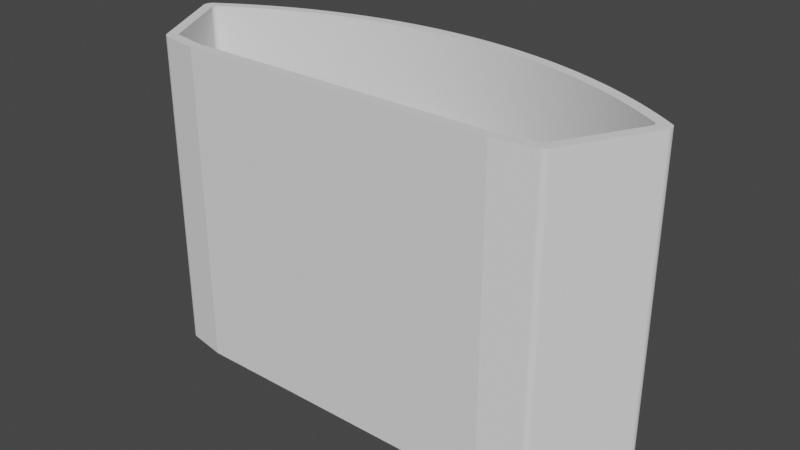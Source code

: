 # Source: LampHousing.blend  (saved by Blender 4.2.66; exported with 4.5.12 LTS)
import bpy
from mathutils import Matrix  # noqa: F401  (used for matrix-valued properties, if any)

bpy.ops.wm.read_factory_settings(use_empty=True)
scene = bpy.context.scene
scene.name = 'Scene'

# ---- node groups
ng_geometry_nodes_001 = bpy.data.node_groups.new('Geometry Nodes.001', 'GeometryNodeTree')
_s = ng_geometry_nodes_001.interface.new_socket(name='Geometry', in_out='OUTPUT', socket_type='NodeSocketGeometry')
_s = ng_geometry_nodes_001.interface.new_socket(name='Geometry', in_out='INPUT', socket_type='NodeSocketGeometry')
ng_geometry_nodes_001.is_modifier = True
_N = ng_geometry_nodes_001.nodes; _L = ng_geometry_nodes_001.links
n0 = _N.new('NodeGroupInput'); n0.name = 'Group Input'; n0.location = (-340, 0)
n1 = _N.new('NodeGroupOutput'); n1.name = 'Group Output'; n1.location = (200, 0)
n2 = _N.new('GeometryNodeSetPosition'); n2.name = 'Set Position'; n2.location = (-54, 95)
n2.inputs[3].default_value = (0.0, 0.0, -31.0)
_L.new(n2.outputs[0], n1.inputs[0])
_L.new(n0.outputs[0], n2.inputs[0])
n1.is_active_output = True

# ---- world
world_world = bpy.data.worlds.new('World'); scene.world = world_world
world_world.use_nodes = True; world_world.node_tree.nodes.clear()
_N = world_world.node_tree.nodes; _L = world_world.node_tree.links
n0 = _N.new('ShaderNodeOutputWorld'); n0.name = 'World Output'; n0.location = (300, 300)
n1 = _N.new('ShaderNodeBackground'); n1.name = 'Background'; n1.location = (10, 300)
n1.inputs[0].default_value = (0.05088, 0.05088, 0.05088, 1.0)
_L.new(n1.outputs[0], n0.inputs[0])
n0.is_active_output = True
world_world.color = (0.05088, 0.05088, 0.05088)
world_world.use_sun_shadow = False
world_world.sun_shadow_jitter_overblur = 0.0

# ---- meshes
me_sketch_009 = bpy.data.meshes.new('Sketch.009')
me_sketch_009.from_pydata([(37.15, 3.672, 0.0), (44.85, 17.76, 0.0), (44.88, 17.82, 0.0), (44.91, 17.88, 0.0), (44.93, 17.94, 0.0), (44.95, 18.0, 0.0), (44.96, 18.06, 0.0), (44.97, 18.13, 0.0), (44.97, 18.19, 0.0), (44.98, 18.25, 0.0), (44.97, 18.31, 0.0), (44.97, 18.37, 0.0), (44.96, 18.43, 0.0), (44.94, 18.49, 0.0), (44.93, 18.55, 0.0), (44.91, 18.61, 0.0), (44.88, 18.67, 0.0), (44.85, 18.72, 0.0), (44.82, 18.77, 0.0), (44.79, 18.83, 0.0), (44.75, 18.88, 0.0), (44.71, 18.92, 0.0), (44.66, 18.97, 0.0), (44.62, 19.01, 0.0), (44.57, 19.05, 0.0), (44.51, 19.09, 0.0), (42.84, 20.12, 0.0), (41.14, 21.11, 0.0), (39.42, 22.06, 0.0), (37.69, 22.97, 0.0), (35.93, 23.84, 0.0), (34.16, 24.66, 0.0), (32.36, 25.44, 0.0), (30.56, 26.18, 0.0), (28.73, 26.88, 0.0), (26.89, 27.53, 0.0), (25.04, 28.14, 0.0), (23.17, 28.71, 0.0), (21.29, 29.23, 0.0), (19.4, 29.71, 0.0), (17.5, 30.14, 0.0), (15.59, 30.53, 0.0), (13.66, 30.87, 0.0), (11.73, 31.17, 0.0), (9.792, 31.42, 0.0), (7.845, 31.63, 0.0), (5.892, 31.79, 0.0), (3.932, 31.91, 0.0), (1.968, 31.98, 0.0), (0.0, 32.0, 0.0), (0.0, 34.0, 0.0), (2.076, 33.97, 0.0), (4.148, 33.9, 0.0), (6.214, 33.77, 0.0), (8.274, 33.6, 0.0), (10.33, 33.37, 0.0), (12.37, 33.1, 0.0), (14.41, 32.77, 0.0), (16.43, 32.4, 0.0), (18.45, 31.98, 0.0), (20.45, 31.51, 0.0), (22.44, 30.99, 0.0), (24.42, 30.42, 0.0), (26.38, 29.81, 0.0), (28.33, 29.15, 0.0), (30.26, 28.44, 0.0), (32.18, 27.69, 0.0), (34.07, 26.89, 0.0), (35.95, 26.04, 0.0), (37.81, 25.15, 0.0), (39.65, 24.21, 0.0), (41.47, 23.22, 0.0), (43.26, 22.19, 0.0), (45.04, 21.12, 0.0), (46.79, 20.0, 0.0), (46.86, 19.94, 0.0), (46.94, 19.88, 0.0), (47.01, 19.82, 0.0), (47.07, 19.75, 0.0), (47.13, 19.68, 0.0), (47.19, 19.61, 0.0), (47.24, 19.53, 0.0), (47.29, 19.45, 0.0), (47.33, 19.37, 0.0), (47.36, 19.28, 0.0), (47.39, 19.2, 0.0), (47.42, 19.11, 0.0), (47.44, 19.02, 0.0), (47.45, 18.93, 0.0), (47.46, 18.84, 0.0), (47.46, 18.75, 0.0), (47.46, 18.66, 0.0), (47.45, 18.56, 0.0), (47.44, 18.47, 0.0), (47.42, 18.38, 0.0), (47.39, 18.29, 0.0), (47.36, 18.2, 0.0), (47.32, 18.11, 0.0), (47.28, 18.03, 0.0), (38.56, 2.08, 0.0), (38.53, 2.031, 0.0), (38.5, 1.983, 0.0), (38.47, 1.936, 0.0), (38.43, 1.891, 0.0), (38.4, 1.847, 0.0), (38.36, 1.804, 0.0), (38.32, 1.763, 0.0), (38.28, 1.723, 0.0), (38.24, 1.685, 0.0), (38.2, 1.649, 0.0), (38.16, 1.614, 0.0), (38.11, 1.581, 0.0), (38.07, 1.549, 0.0), (38.02, 1.52, 0.0), (37.97, 1.491, 0.0), (37.92, 1.465, 0.0), (37.87, 1.441, 0.0), (37.82, 1.418, 0.0), (37.77, 1.397, 0.0), (37.72, 1.378, 0.0), (37.67, 1.361, 0.0), (37.61, 1.346, 0.0), (37.56, 1.333, 0.0), (37.5, 1.322, 0.0), (30.0, 0.0, 0.0), (0.0, 0.0, 0.0), (0.0, 2.0, 0.0), (29.83, 2.0, 0.0), (36.44, 3.167, 0.0), (36.48, 3.174, 0.0), (36.52, 3.183, 0.0), (36.55, 3.193, 0.0), (36.59, 3.204, 0.0), (36.62, 3.217, 0.0), (36.66, 3.231, 0.0), (36.69, 3.246, 0.0), (36.73, 3.262, 0.0), (36.76, 3.28, 0.0), (36.79, 3.298, 0.0), (36.82, 3.318, 0.0), (36.85, 3.339, 0.0), (36.88, 3.361, 0.0), (36.91, 3.385, 0.0), (36.94, 3.409, 0.0), (36.97, 3.434, 0.0), (36.99, 3.461, 0.0), (37.02, 3.488, 0.0), (37.04, 3.516, 0.0), (37.06, 3.546, 0.0), (37.09, 3.576, 0.0), (37.11, 3.607, 0.0), (37.13, 3.639, 0.0)], [], [(108, 107, 106, 105, 104, 103, 102, 101, 100, 99, 98, 97, 96, 95, 94, 93, 92, 91, 90, 89, 88, 87, 86, 85, 84, 83, 82, 81, 80, 79, 78, 77, 76, 75, 74, 73, 72, 71, 70, 69, 68, 67, 66, 65, 64, 63, 62, 61, 60, 59, 58, 57, 56, 55, 54, 53, 52, 51, 50, 49, 48, 47, 46, 45, 44, 43, 42, 41, 40, 39, 38, 37, 36, 35, 34, 33, 32, 31, 30, 29, 28, 27, 26, 25, 24, 23, 22, 21, 20, 19, 18, 17, 16, 15, 14, 13, 12, 11, 10, 9, 8, 7, 6, 5, 4, 3, 2, 1, 0, 151, 150, 149, 148, 147, 146, 145, 144, 143, 142, 141, 140, 139, 138, 137, 136, 135, 134, 133, 132, 131, 130, 129, 128, 127, 126, 125, 124, 123, 122, 121, 120, 119, 118, 117, 116, 115, 114, 113, 112, 111, 110, 109)])
_uv = me_sketch_009.uv_layers.new(name='UVMap')
_uv.uv.foreach_set('vector', [0.5284, 0.0, 0.5254, 0.0, 0.5224, 0.0, 0.5194, 0.0, 0.5164, 0.0, 0.5134, 0.0, 0.5104, 0.0, 0.5075, 0.0, 0.5045, 0.0, 0.5015, 0.0, 0.4299, 0.0, 0.4269, 0.0, 0.4239, 0.0, 0.4209, 0.0, 0.4179, 0.0, 0.4149, 0.0, 0.4119, 0.0, 0.409, 0.0, 0.406, 0.0, 0.403, 0.0, 0.4, 0.0, 0.397, 0.0, 0.394, 0.0, 0.391, 0.0, 0.3881, 0.0, 0.3851, 0.0, 0.3821, 0.0, 0.3791, 0.0, 0.3761, 0.0, 0.3731, 0.0, 0.3701, 0.0, 0.3672, 0.0, 0.3642, 0.0, 0.3612, 0.0, 0.3582, 0.0, 0.3552, 0.0, 0.3522, 0.0, 0.3493, 0.0, 0.3463, 0.0, 0.3433, 0.0, 0.3403, 0.0, 0.3373, 0.0, 0.3343, 0.0, 0.3313, 0.0, 0.3284, 0.0, 0.3254, 0.0, 0.3224, 0.0, 0.3194, 0.0, 0.3164, 0.0, 0.3134, 0.0, 0.3104, 0.0, 0.3075, 0.0, 0.3045, 0.0, 0.3015, 0.0, 0.2985, 0.0, 0.2955, 0.0, 0.2925, 0.0, 0.2896, 0.0, 0.2866, 0.0, 0.2149, 0.0, 0.2119, 0.0, 0.209, 0.0, 0.206, 0.0, 0.203, 0.0, 0.2, 0.0, 0.197, 0.0, 0.194, 0.0, 0.191, 0.0, 0.1881, 0.0, 0.1851, 0.0, 0.1821, 0.0, 0.1791, 0.0, 0.1761, 0.0, 0.1731, 0.0, 0.1701, 0.0, 0.1672, 0.0, 0.1642, 0.0, 0.1612, 0.0, 0.1582, 0.0, 0.1552, 0.0, 0.1522, 0.0, 0.1493, 0.0, 0.1463, 0.0, 0.1433, 0.0, 0.1403, 0.0, 0.1373, 0.0, 0.1343, 0.0, 0.1313, 0.0, 0.1284, 0.0, 0.1254, 0.0, 0.1224, 0.0, 0.1194, 0.0, 0.1164, 0.0, 0.1134, 0.0, 0.1104, 0.0, 0.1075, 0.0, 0.1045, 0.0, 0.1015, 0.0, 0.09851, 0.0, 0.09552, 0.0, 0.09254, 0.0, 0.08955, 0.0, 0.08657, 0.0, 0.08358, 0.0, 0.0806, 0.0, 0.07761, 0.0, 0.07463, 0.0, 0.07164, 0.0, 0.0, 0.0, 1.0, 0.0, 0.997, 0.0, 0.994, 0.0, 0.991, 0.0, 0.9881, 0.0, 0.9851, 0.0, 0.9821, 0.0, 0.9791, 0.0, 0.9761, 0.0, 0.9731, 0.0, 0.9701, 0.0, 0.9672, 0.0, 0.9642, 0.0, 0.9612, 0.0, 0.9582, 0.0, 0.9552, 0.0, 0.9522, 0.0, 0.9493, 0.0, 0.9463, 0.0, 0.9433, 0.0, 0.9403, 0.0, 0.9373, 0.0, 0.9343, 0.0, 0.9313, 0.0, 0.8597, 0.0, 0.7881, 0.0, 0.7164, 0.0, 0.6448, 0.0, 0.5731, 0.0, 0.5701, 0.0, 0.5672, 0.0, 0.5642, 0.0, 0.5612, 0.0, 0.5582, 0.0, 0.5552, 0.0, 0.5522, 0.0, 0.5493, 0.0, 0.5463, 0.0, 0.5433, 0.0, 0.5403, 0.0, 0.5373, 0.0, 0.5343, 0.0, 0.5313, 0.0])
me_sketch_009.update()
me_sketch = bpy.data.meshes.new('Sketch')
me_sketch.from_pydata([(23.0, 10.5, 0.0), (-23.0, 10.5, 0.0), (-23.14, 10.51, 0.0), (-23.27, 10.54, 0.0), (-23.39, 10.58, 0.0), (-23.5, 10.64, 0.0), (-23.61, 10.71, 0.0), (-23.71, 10.79, 0.0), (-23.79, 10.89, 0.0), (-23.86, 11.0, 0.0), (-23.92, 11.11, 0.0), (-23.96, 11.23, 0.0), (-23.99, 11.36, 0.0), (-24.0, 11.5, 0.0), (-24.0, 38.5, 0.0), (-23.99, 38.64, 0.0), (-23.96, 38.77, 0.0), (-23.92, 38.89, 0.0), (-23.86, 39.0, 0.0), (-23.79, 39.11, 0.0), (-23.71, 39.21, 0.0), (-23.61, 39.29, 0.0), (-23.5, 39.36, 0.0), (-23.39, 39.42, 0.0), (-23.27, 39.46, 0.0), (-23.14, 39.49, 0.0), (-23.0, 39.5, 0.0), (23.0, 39.5, 0.0), (23.14, 39.49, 0.0), (23.27, 39.46, 0.0), (23.39, 39.42, 0.0), (23.5, 39.36, 0.0), (23.61, 39.29, 0.0), (23.71, 39.21, 0.0), (23.79, 39.11, 0.0), (23.86, 39.0, 0.0), (23.92, 38.89, 0.0), (23.96, 38.77, 0.0), (23.99, 38.64, 0.0), (24.0, 38.5, 0.0), (24.0, 11.5, 0.0), (23.99, 11.36, 0.0), (23.96, 11.23, 0.0), (23.92, 11.11, 0.0), (23.86, 11.0, 0.0), (23.79, 10.89, 0.0), (23.71, 10.79, 0.0), (23.61, 10.71, 0.0), (23.5, 10.64, 0.0), (23.39, 10.58, 0.0), (23.27, 10.54, 0.0), (23.14, 10.51, 0.0)], [], [(26, 25, 24, 23, 22, 21, 20, 19, 18, 17, 16, 15, 14, 13, 12, 11, 10, 9, 8, 7, 6, 5, 4, 3, 2, 1, 0, 51, 50, 49, 48, 47, 46, 45, 44, 43, 42, 41, 40, 39, 38, 37, 36, 35, 34, 33, 32, 31, 30, 29, 28, 27)])
_uv = me_sketch.uv_layers.new(name='UVMap')
_uv.uv.foreach_set('vector', [0.5053, 0.0, 0.4947, 0.0, 0.4842, 0.0, 0.4737, 0.0, 0.4632, 0.0, 0.4526, 0.0, 0.4421, 0.0, 0.4316, 0.0, 0.4211, 0.0, 0.4105, 0.0, 0.4, 0.0, 0.3895, 0.0, 0.3789, 0.0, 0.2526, 0.0, 0.2421, 0.0, 0.2316, 0.0, 0.2211, 0.0, 0.2105, 0.0, 0.2, 0.0, 0.1895, 0.0, 0.1789, 0.0, 0.1684, 0.0, 0.1579, 0.0, 0.1474, 0.0, 0.1368, 0.0, 0.1263, 0.0, 0.0, 0.0, 1.0, 0.0, 0.9895, 0.0, 0.9789, 0.0, 0.9684, 0.0, 0.9579, 0.0, 0.9474, 0.0, 0.9368, 0.0, 0.9263, 0.0, 0.9158, 0.0, 0.9053, 0.0, 0.8947, 0.0, 0.8842, 0.0, 0.7579, 0.0, 0.7474, 0.0, 0.7368, 0.0, 0.7263, 0.0, 0.7158, 0.0, 0.7053, 0.0, 0.6947, 0.0, 0.6842, 0.0, 0.6737, 0.0, 0.6632, 0.0, 0.6526, 0.0, 0.6421, 0.0, 0.6316, 0.0])
me_sketch.update()
me_meterhole = bpy.data.meshes.new('MeterHole')
me_meterhole.from_pydata([(22.75, 37.75, 0.0), (-22.75, 37.75, 0.0), (-22.75, 12.25, 0.0), (22.75, 12.25, 0.0)], [], [(0, 1, 2, 3)])
_uv = me_meterhole.uv_layers.new(name='UVMap')
_uv.uv.foreach_set('vector', [0.0, 0.0, 0.2553, 0.0, 0.5106, 0.0, 0.766, 0.0])
me_meterhole.update()

# ---- objects
ob_lamphousing = bpy.data.objects.new('LampHousing', me_sketch_009)
ob_meterwalls = bpy.data.objects.new('MeterWalls', me_sketch)
ob_meterhole = bpy.data.objects.new('MeterHole', me_meterhole)

# ---- transforms, parenting, visibility, modifiers, constraints
ob_lamphousing.location = (0.0, 0.0, 0.0)
_m = ob_lamphousing.modifiers.new('Mirror', 'MIRROR')
_m = ob_lamphousing.modifiers.new('Solidify', 'SOLIDIFY')
_m.thickness = 60.0
_m.offset = 1.0
_m = ob_lamphousing.modifiers.new('Boolean', 'BOOLEAN')
_m.object = ob_meterhole
ob_meterwalls.location = (0.0, 0.0, 0.0)
ob_meterwalls.rotation_euler = (1.571, -0.0, 0.0)
_m = ob_meterwalls.modifiers.new('GeometryNodes', 'NODES')
_m.node_group = ng_geometry_nodes_001
_m = ob_meterwalls.modifiers.new('Solidify', 'SOLIDIFY')
_m.thickness = 8.0
_m.offset = 0.0
_m = ob_meterwalls.modifiers.new('Boolean', 'BOOLEAN')
_m.object = ob_meterhole
ob_meterhole.location = (0.0, 0.0, 0.0)
ob_meterhole.rotation_euler = (1.571, -0.0, 0.0)
_m = ob_meterhole.modifiers.new('GeometryNodes', 'NODES')
_m.node_group = ng_geometry_nodes_001
_m = ob_meterhole.modifiers.new('Solidify', 'SOLIDIFY')
_m.thickness = 9.0
_m.offset = 0.0

# ---- collection membership
scene.collection.objects.link(ob_lamphousing)
scene.collection.objects.link(ob_meterwalls)
scene.collection.objects.link(ob_meterhole)

# ---- scene / render settings (as saved in the file)
scene.frame_start = 1; scene.frame_end = 250; scene.frame_set(21)
scene.render.engine = 'BLENDER_EEVEE_NEXT'
scene.cycles.use_denoising = False
scene.cycles.samples = 128
scene.cycles.sampling_pattern = 'TABULATED_SOBOL'
scene.cycles.use_adaptive_sampling = False
scene.cycles.use_light_tree = False
scene.eevee.ray_tracing_options.trace_max_roughness = 0.0
scene.view_settings.view_transform = 'Filmic'
scene.unit_settings.scale_length = 0.001
bpy.context.view_layer.update()

# ---- added for rendering (the .blend has no active camera and no usable light): camera, sun
cam_auto = bpy.data.cameras.new('AutoCamera')
cam_auto.lens = 50.0
cam_auto.sensor_width = 36.0
cam_auto.clip_end = 1912.36
ob_auto_camera = bpy.data.objects.new('AutoCamera', cam_auto)
scene.collection.objects.link(ob_auto_camera)
ob_auto_camera.location = (108.967, -113.01, 117.173)
ob_auto_camera.rotation_euler = (1.09748, -7.21219e-08, 0.694738)
scene.camera = ob_auto_camera
light_auto_sun = bpy.data.lights.new('AutoSun', 'SUN')
light_auto_sun.energy = 3.0
light_auto_sun.angle = 0.0523599
ob_auto_sun = bpy.data.objects.new('AutoSun', light_auto_sun)
scene.collection.objects.link(ob_auto_sun)
ob_auto_sun.rotation_euler = (0.872665, 0.174533, 0.523599)
bpy.context.view_layer.update()

